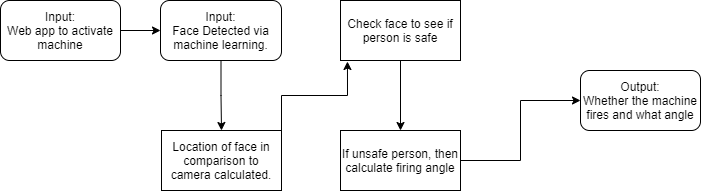

The diagram above was exported from draw.io. Its source (the exported page's mxGraphModel, read from the mxfile embedded in the PNG):
<mxGraphModel dx="1422" dy="705" grid="1" gridSize="10" guides="1" tooltips="1" connect="1" arrows="1" fold="1" page="1" pageScale="1" pageWidth="850" pageHeight="1100" math="0" shadow="0">
  <root>
    <mxCell id="0" />
    <mxCell id="1" parent="0" />
    <mxCell id="H553XTLEkJHtaoS9tzZX-5" style="edgeStyle=orthogonalEdgeStyle;rounded=0;orthogonalLoop=1;jettySize=auto;html=1;entryX=0;entryY=0.5;entryDx=0;entryDy=0;exitX=1;exitY=0.5;exitDx=0;exitDy=0;" parent="1" source="cxzUJbnLWptvyXexvkMZ-5" target="H553XTLEkJHtaoS9tzZX-4" edge="1">
      <mxGeometry relative="1" as="geometry">
        <mxPoint x="485" y="140" as="sourcePoint" />
      </mxGeometry>
    </mxCell>
    <mxCell id="_XYO15zefaZWwwRkwnVO-3" value="" style="edgeStyle=orthogonalEdgeStyle;rounded=0;orthogonalLoop=1;jettySize=auto;html=1;" edge="1" parent="1" source="H553XTLEkJHtaoS9tzZX-3" target="_XYO15zefaZWwwRkwnVO-1">
      <mxGeometry relative="1" as="geometry" />
    </mxCell>
    <mxCell id="H553XTLEkJHtaoS9tzZX-3" value="Input:&lt;br&gt;Face Detected via machine learning." style="rounded=1;whiteSpace=wrap;html=1;" parent="1" vertex="1">
      <mxGeometry x="170" y="40" width="121" height="60" as="geometry" />
    </mxCell>
    <mxCell id="H553XTLEkJHtaoS9tzZX-4" value="Output:&lt;br&gt;Whether the machine fires and what angle" style="rounded=1;whiteSpace=wrap;html=1;" parent="1" vertex="1">
      <mxGeometry x="590" y="110" width="120" height="60" as="geometry" />
    </mxCell>
    <mxCell id="_LGIyYenCYMGrISW6ynZ-1" style="edgeStyle=orthogonalEdgeStyle;rounded=0;orthogonalLoop=1;jettySize=auto;html=1;entryX=0;entryY=0.5;entryDx=0;entryDy=0;" edge="1" parent="1" source="cxzUJbnLWptvyXexvkMZ-1" target="H553XTLEkJHtaoS9tzZX-3">
      <mxGeometry relative="1" as="geometry" />
    </mxCell>
    <mxCell id="cxzUJbnLWptvyXexvkMZ-1" value="Input:&lt;br&gt;Web app to activate machine" style="rounded=1;whiteSpace=wrap;html=1;" parent="1" vertex="1">
      <mxGeometry x="10" y="40" width="120" height="60" as="geometry" />
    </mxCell>
    <mxCell id="cxzUJbnLWptvyXexvkMZ-9" style="edgeStyle=orthogonalEdgeStyle;rounded=0;orthogonalLoop=1;jettySize=auto;html=1;entryX=0.5;entryY=0;entryDx=0;entryDy=0;" edge="1" parent="1" source="cxzUJbnLWptvyXexvkMZ-4" target="cxzUJbnLWptvyXexvkMZ-5">
      <mxGeometry relative="1" as="geometry" />
    </mxCell>
    <mxCell id="cxzUJbnLWptvyXexvkMZ-4" value="Check face to see if person is safe" style="rounded=0;whiteSpace=wrap;html=1;" vertex="1" parent="1">
      <mxGeometry x="350" y="40" width="120" height="60" as="geometry" />
    </mxCell>
    <mxCell id="cxzUJbnLWptvyXexvkMZ-5" value="If unsafe person, then calculate firing angle" style="rounded=0;whiteSpace=wrap;html=1;" vertex="1" parent="1">
      <mxGeometry x="350" y="170" width="120" height="60" as="geometry" />
    </mxCell>
    <mxCell id="_XYO15zefaZWwwRkwnVO-4" style="edgeStyle=orthogonalEdgeStyle;rounded=0;orthogonalLoop=1;jettySize=auto;html=1;exitX=1;exitY=0;exitDx=0;exitDy=0;entryX=0.058;entryY=1.017;entryDx=0;entryDy=0;entryPerimeter=0;" edge="1" parent="1" source="_XYO15zefaZWwwRkwnVO-1" target="cxzUJbnLWptvyXexvkMZ-4">
      <mxGeometry relative="1" as="geometry" />
    </mxCell>
    <mxCell id="_XYO15zefaZWwwRkwnVO-1" value="Location of face in comparison to camera calculated." style="rounded=0;whiteSpace=wrap;html=1;" vertex="1" parent="1">
      <mxGeometry x="171" y="170" width="120" height="60" as="geometry" />
    </mxCell>
  </root>
</mxGraphModel>